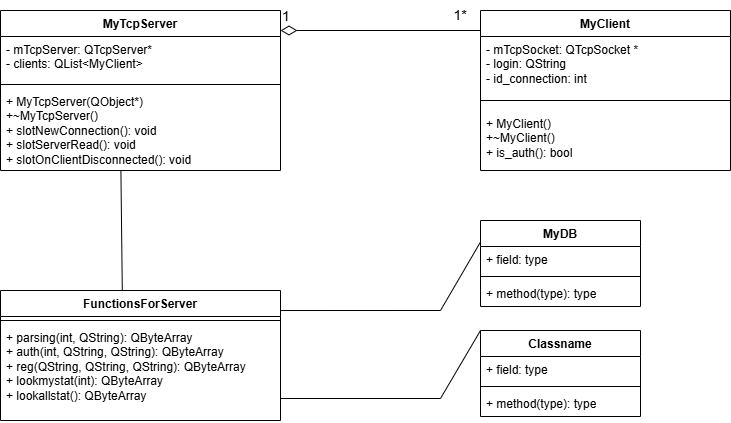

The diagram above was exported from draw.io. Its source (the exported page's mxGraphModel, read from the mxfile embedded in the PNG):
<mxGraphModel dx="1269" dy="603" grid="1" gridSize="10" guides="1" tooltips="1" connect="1" arrows="1" fold="1" page="1" pageScale="1" pageWidth="827" pageHeight="1169" math="0" shadow="0">
  <root>
    <mxCell id="0" />
    <mxCell id="1" parent="0" />
    <mxCell id="LOA-fpjOKEWZcbO8njfN-1" parent="1" style="swimlane;fontStyle=1;align=center;verticalAlign=top;childLayout=stackLayout;horizontal=1;startSize=26;horizontalStack=0;resizeParent=1;resizeParentMax=0;resizeLast=0;collapsible=1;marginBottom=0;whiteSpace=wrap;html=1;" value="MyTcpServer" vertex="1">
      <mxGeometry height="160" width="280" x="80" y="80" as="geometry" />
    </mxCell>
    <mxCell id="LOA-fpjOKEWZcbO8njfN-2" parent="LOA-fpjOKEWZcbO8njfN-1" style="text;strokeColor=none;fillColor=none;align=left;verticalAlign=top;spacingLeft=4;spacingRight=4;overflow=hidden;rotatable=0;points=[[0,0.5],[1,0.5]];portConstraint=eastwest;whiteSpace=wrap;html=1;" value="- mTcpServer: QTcpServer*&lt;div&gt;- clients: QList&amp;lt;MyClient&amp;gt;&lt;/div&gt;" vertex="1">
      <mxGeometry height="44" width="280" y="26" as="geometry" />
    </mxCell>
    <mxCell id="LOA-fpjOKEWZcbO8njfN-3" parent="LOA-fpjOKEWZcbO8njfN-1" style="line;strokeWidth=1;fillColor=none;align=left;verticalAlign=middle;spacingTop=-1;spacingLeft=3;spacingRight=3;rotatable=0;labelPosition=right;points=[];portConstraint=eastwest;strokeColor=inherit;" value="" vertex="1">
      <mxGeometry height="8" width="280" y="70" as="geometry" />
    </mxCell>
    <mxCell id="LOA-fpjOKEWZcbO8njfN-4" parent="LOA-fpjOKEWZcbO8njfN-1" style="text;strokeColor=none;fillColor=none;align=left;verticalAlign=top;spacingLeft=4;spacingRight=4;overflow=hidden;rotatable=0;points=[[0,0.5],[1,0.5]];portConstraint=eastwest;whiteSpace=wrap;html=1;" value="+ MyTcpServer(QObject*)&lt;div&gt;+~MyTcpServer()&lt;/div&gt;&lt;div&gt;+ slotNewConnection(): void&lt;/div&gt;&lt;div&gt;+ slotServerRead(): void&lt;/div&gt;&lt;div&gt;+ slotOnClientDisconnected(): void&lt;/div&gt;" vertex="1">
      <mxGeometry height="82" width="280" y="78" as="geometry" />
    </mxCell>
    <mxCell id="LOA-fpjOKEWZcbO8njfN-5" parent="1" style="swimlane;fontStyle=1;align=center;verticalAlign=top;childLayout=stackLayout;horizontal=1;startSize=26;horizontalStack=0;resizeParent=1;resizeParentMax=0;resizeLast=0;collapsible=1;marginBottom=0;whiteSpace=wrap;html=1;" value="MyClient" vertex="1">
      <mxGeometry height="160" width="250" x="560" y="80" as="geometry" />
    </mxCell>
    <mxCell id="LOA-fpjOKEWZcbO8njfN-6" parent="LOA-fpjOKEWZcbO8njfN-5" style="text;strokeColor=none;fillColor=none;align=left;verticalAlign=top;spacingLeft=4;spacingRight=4;overflow=hidden;rotatable=0;points=[[0,0.5],[1,0.5]];portConstraint=eastwest;whiteSpace=wrap;html=1;" value="- mTcpSocket: QTcpSocket *&lt;div&gt;- login: QString&lt;/div&gt;&lt;div&gt;- id_connection: int&lt;/div&gt;" vertex="1">
      <mxGeometry height="54" width="250" y="26" as="geometry" />
    </mxCell>
    <mxCell id="LOA-fpjOKEWZcbO8njfN-7" parent="LOA-fpjOKEWZcbO8njfN-5" style="line;strokeWidth=1;fillColor=none;align=left;verticalAlign=middle;spacingTop=-1;spacingLeft=3;spacingRight=3;rotatable=0;labelPosition=right;points=[];portConstraint=eastwest;strokeColor=inherit;" value="" vertex="1">
      <mxGeometry height="20" width="250" y="80" as="geometry" />
    </mxCell>
    <mxCell id="LOA-fpjOKEWZcbO8njfN-8" parent="LOA-fpjOKEWZcbO8njfN-5" style="text;strokeColor=none;fillColor=none;align=left;verticalAlign=top;spacingLeft=4;spacingRight=4;overflow=hidden;rotatable=0;points=[[0,0.5],[1,0.5]];portConstraint=eastwest;whiteSpace=wrap;html=1;" value="+ MyClient()&lt;div&gt;+~MyClient()&lt;/div&gt;&lt;div&gt;+ is_auth(): bool&lt;br&gt;&lt;/div&gt;" vertex="1">
      <mxGeometry height="60" width="250" y="100" as="geometry" />
    </mxCell>
    <mxCell id="LOA-fpjOKEWZcbO8njfN-9" parent="1" style="swimlane;fontStyle=1;align=center;verticalAlign=top;childLayout=stackLayout;horizontal=1;startSize=26;horizontalStack=0;resizeParent=1;resizeParentMax=0;resizeLast=0;collapsible=1;marginBottom=0;whiteSpace=wrap;html=1;" value="FunctionsForServer" vertex="1">
      <mxGeometry height="130" width="280" x="80" y="360" as="geometry" />
    </mxCell>
    <mxCell id="LOA-fpjOKEWZcbO8njfN-10" parent="LOA-fpjOKEWZcbO8njfN-9" style="line;strokeWidth=1;fillColor=none;align=left;verticalAlign=middle;spacingTop=-1;spacingLeft=3;spacingRight=3;rotatable=0;labelPosition=right;points=[];portConstraint=eastwest;strokeColor=inherit;" value="" vertex="1">
      <mxGeometry height="8" width="280" y="26" as="geometry" />
    </mxCell>
    <mxCell id="LOA-fpjOKEWZcbO8njfN-11" parent="LOA-fpjOKEWZcbO8njfN-9" style="text;strokeColor=none;fillColor=none;align=left;verticalAlign=top;spacingLeft=4;spacingRight=4;overflow=hidden;rotatable=0;points=[[0,0.5],[1,0.5]];portConstraint=eastwest;whiteSpace=wrap;html=1;" value="+ parsing(int, QString): QByteArray&lt;div&gt;+ auth&lt;span style=&quot;background-color: transparent; color: light-dark(rgb(0, 0, 0), rgb(255, 255, 255));&quot;&gt;(int, QString, QString): QByteArray&lt;/span&gt;&lt;/div&gt;&lt;div&gt;+ reg&lt;span style=&quot;color: light-dark(rgb(0, 0, 0), rgb(255, 255, 255)); background-color: transparent;&quot;&gt;(QString, QString, QString): QByteArray&lt;/span&gt;&lt;span style=&quot;background-color: transparent; color: light-dark(rgb(0, 0, 0), rgb(255, 255, 255));&quot;&gt;&lt;/span&gt;&lt;/div&gt;&lt;div&gt;&lt;span style=&quot;color: light-dark(rgb(0, 0, 0), rgb(255, 255, 255)); background-color: transparent;&quot;&gt;+ lookmystat(int): QByteArray&lt;/span&gt;&lt;/div&gt;&lt;div&gt;&lt;span style=&quot;color: light-dark(rgb(0, 0, 0), rgb(255, 255, 255)); background-color: transparent;&quot;&gt;+ lookallstat(): QByteArray&lt;/span&gt;&lt;/div&gt;" vertex="1">
      <mxGeometry height="96" width="280" y="34" as="geometry" />
    </mxCell>
    <mxCell id="LOA-fpjOKEWZcbO8njfN-12" parent="1" style="swimlane;fontStyle=1;align=center;verticalAlign=top;childLayout=stackLayout;horizontal=1;startSize=26;horizontalStack=0;resizeParent=1;resizeParentMax=0;resizeLast=0;collapsible=1;marginBottom=0;whiteSpace=wrap;html=1;" value="MyDB" vertex="1">
      <mxGeometry height="86" width="160" x="560" y="290" as="geometry" />
    </mxCell>
    <mxCell id="LOA-fpjOKEWZcbO8njfN-13" parent="LOA-fpjOKEWZcbO8njfN-12" style="text;strokeColor=none;fillColor=none;align=left;verticalAlign=top;spacingLeft=4;spacingRight=4;overflow=hidden;rotatable=0;points=[[0,0.5],[1,0.5]];portConstraint=eastwest;whiteSpace=wrap;html=1;" value="+ field: type" vertex="1">
      <mxGeometry height="26" width="160" y="26" as="geometry" />
    </mxCell>
    <mxCell id="LOA-fpjOKEWZcbO8njfN-14" parent="LOA-fpjOKEWZcbO8njfN-12" style="line;strokeWidth=1;fillColor=none;align=left;verticalAlign=middle;spacingTop=-1;spacingLeft=3;spacingRight=3;rotatable=0;labelPosition=right;points=[];portConstraint=eastwest;strokeColor=inherit;" value="" vertex="1">
      <mxGeometry height="8" width="160" y="52" as="geometry" />
    </mxCell>
    <mxCell id="LOA-fpjOKEWZcbO8njfN-15" parent="LOA-fpjOKEWZcbO8njfN-12" style="text;strokeColor=none;fillColor=none;align=left;verticalAlign=top;spacingLeft=4;spacingRight=4;overflow=hidden;rotatable=0;points=[[0,0.5],[1,0.5]];portConstraint=eastwest;whiteSpace=wrap;html=1;" value="+ method(type): type" vertex="1">
      <mxGeometry height="26" width="160" y="60" as="geometry" />
    </mxCell>
    <mxCell id="LOA-fpjOKEWZcbO8njfN-16" parent="1" style="swimlane;fontStyle=1;align=center;verticalAlign=top;childLayout=stackLayout;horizontal=1;startSize=26;horizontalStack=0;resizeParent=1;resizeParentMax=0;resizeLast=0;collapsible=1;marginBottom=0;whiteSpace=wrap;html=1;" value="Classname" vertex="1">
      <mxGeometry height="86" width="160" x="560" y="400" as="geometry" />
    </mxCell>
    <mxCell id="LOA-fpjOKEWZcbO8njfN-17" parent="LOA-fpjOKEWZcbO8njfN-16" style="text;strokeColor=none;fillColor=none;align=left;verticalAlign=top;spacingLeft=4;spacingRight=4;overflow=hidden;rotatable=0;points=[[0,0.5],[1,0.5]];portConstraint=eastwest;whiteSpace=wrap;html=1;" value="+ field: type" vertex="1">
      <mxGeometry height="26" width="160" y="26" as="geometry" />
    </mxCell>
    <mxCell id="LOA-fpjOKEWZcbO8njfN-18" parent="LOA-fpjOKEWZcbO8njfN-16" style="line;strokeWidth=1;fillColor=none;align=left;verticalAlign=middle;spacingTop=-1;spacingLeft=3;spacingRight=3;rotatable=0;labelPosition=right;points=[];portConstraint=eastwest;strokeColor=inherit;" value="" vertex="1">
      <mxGeometry height="8" width="160" y="52" as="geometry" />
    </mxCell>
    <mxCell id="LOA-fpjOKEWZcbO8njfN-19" parent="LOA-fpjOKEWZcbO8njfN-16" style="text;strokeColor=none;fillColor=none;align=left;verticalAlign=top;spacingLeft=4;spacingRight=4;overflow=hidden;rotatable=0;points=[[0,0.5],[1,0.5]];portConstraint=eastwest;whiteSpace=wrap;html=1;" value="+ method(type): type" vertex="1">
      <mxGeometry height="26" width="160" y="60" as="geometry" />
    </mxCell>
    <mxCell id="LOA-fpjOKEWZcbO8njfN-20" edge="1" parent="1" source="LOA-fpjOKEWZcbO8njfN-4" style="html=1;verticalAlign=bottom;endArrow=none;rounded=0;exitX=0.43;exitY=0.994;exitDx=0;exitDy=0;exitPerimeter=0;curved=1;endFill=0;entryX=0.435;entryY=-0.001;entryDx=0;entryDy=0;entryPerimeter=0;" target="LOA-fpjOKEWZcbO8njfN-9" value="">
      <mxGeometry relative="1" width="80" as="geometry">
        <mxPoint x="216.03999999999996" y="250.00000000000003" as="sourcePoint" />
        <mxPoint x="190" y="373.28" as="targetPoint" />
      </mxGeometry>
    </mxCell>
    <mxCell id="LOA-fpjOKEWZcbO8njfN-21" edge="1" parent="1" source="LOA-fpjOKEWZcbO8njfN-9" style="html=1;verticalAlign=bottom;endArrow=none;curved=0;rounded=0;exitX=1;exitY=0.154;exitDx=0;exitDy=0;exitPerimeter=0;entryX=0;entryY=0.25;entryDx=0;entryDy=0;endFill=0;" target="LOA-fpjOKEWZcbO8njfN-12" value="">
      <mxGeometry relative="1" width="80" as="geometry">
        <Array as="points">
          <mxPoint x="520" y="380" />
        </Array>
        <mxPoint x="350" y="330" as="sourcePoint" />
        <mxPoint x="430" y="330" as="targetPoint" />
      </mxGeometry>
    </mxCell>
    <mxCell id="LOA-fpjOKEWZcbO8njfN-22" edge="1" parent="1" style="html=1;verticalAlign=bottom;endArrow=none;curved=0;rounded=0;exitX=1;exitY=0.154;exitDx=0;exitDy=0;exitPerimeter=0;entryX=0;entryY=0.25;entryDx=0;entryDy=0;endFill=0;" value="">
      <mxGeometry relative="1" width="80" as="geometry">
        <Array as="points">
          <mxPoint x="520" y="468" />
        </Array>
        <mxPoint x="360" y="468" as="sourcePoint" />
        <mxPoint x="560" y="400" as="targetPoint" />
      </mxGeometry>
    </mxCell>
    <mxCell id="LOA-fpjOKEWZcbO8njfN-23" edge="1" parent="1" style="endArrow=none;html=1;endSize=12;startArrow=diamondThin;startSize=14;startFill=0;edgeStyle=orthogonalEdgeStyle;align=left;verticalAlign=bottom;rounded=0;entryX=0;entryY=0.125;entryDx=0;entryDy=0;entryPerimeter=0;endFill=0;" target="LOA-fpjOKEWZcbO8njfN-5" value="&lt;font style=&quot;font-size: 14px;&quot;&gt;1&lt;/font&gt;">
      <mxGeometry relative="1" x="-1" y="3" as="geometry">
        <mxPoint x="360" y="100" as="sourcePoint" />
        <mxPoint x="520" y="100" as="targetPoint" />
      </mxGeometry>
    </mxCell>
    <mxCell id="LOA-fpjOKEWZcbO8njfN-24" parent="1" style="text;html=1;whiteSpace=wrap;strokeColor=none;fillColor=none;align=center;verticalAlign=middle;rounded=0;" value="&lt;font style=&quot;font-size: 14px;&quot;&gt;1*&lt;/font&gt;" vertex="1">
      <mxGeometry height="30" width="60" x="510" y="70" as="geometry" />
    </mxCell>
  </root>
</mxGraphModel>